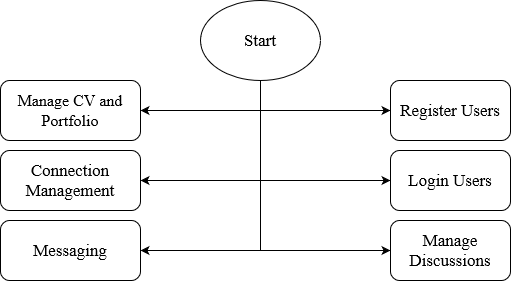

The diagram above was exported from draw.io. Its source (the exported page's mxGraphModel, read from the mxfile embedded in the PNG):
<mxGraphModel dx="1050" dy="577" grid="1" gridSize="10" guides="1" tooltips="1" connect="1" arrows="1" fold="1" page="1" pageScale="1" pageWidth="827" pageHeight="1169" math="0" shadow="0">
  <root>
    <mxCell id="0" />
    <mxCell id="1" parent="0" />
    <mxCell id="YuwZyJ6wJX9Fecn3P6Dk-8" style="edgeStyle=orthogonalEdgeStyle;rounded=0;orthogonalLoop=1;jettySize=auto;html=1;exitX=0.5;exitY=1;exitDx=0;exitDy=0;" parent="1" source="YuwZyJ6wJX9Fecn3P6Dk-1" target="YuwZyJ6wJX9Fecn3P6Dk-5" edge="1">
      <mxGeometry relative="1" as="geometry">
        <Array as="points">
          <mxPoint x="380" y="170" />
        </Array>
      </mxGeometry>
    </mxCell>
    <mxCell id="YuwZyJ6wJX9Fecn3P6Dk-10" style="edgeStyle=orthogonalEdgeStyle;rounded=0;orthogonalLoop=1;jettySize=auto;html=1;exitX=0.5;exitY=1;exitDx=0;exitDy=0;entryX=0;entryY=0.5;entryDx=0;entryDy=0;" parent="1" source="YuwZyJ6wJX9Fecn3P6Dk-1" target="YuwZyJ6wJX9Fecn3P6Dk-2" edge="1">
      <mxGeometry relative="1" as="geometry" />
    </mxCell>
    <mxCell id="YuwZyJ6wJX9Fecn3P6Dk-11" style="edgeStyle=orthogonalEdgeStyle;rounded=0;orthogonalLoop=1;jettySize=auto;html=1;exitX=0.5;exitY=1;exitDx=0;exitDy=0;entryX=1;entryY=0.5;entryDx=0;entryDy=0;" parent="1" source="YuwZyJ6wJX9Fecn3P6Dk-1" target="YuwZyJ6wJX9Fecn3P6Dk-6" edge="1">
      <mxGeometry relative="1" as="geometry" />
    </mxCell>
    <mxCell id="YuwZyJ6wJX9Fecn3P6Dk-12" style="edgeStyle=orthogonalEdgeStyle;rounded=0;orthogonalLoop=1;jettySize=auto;html=1;exitX=0.5;exitY=1;exitDx=0;exitDy=0;entryX=1;entryY=0.5;entryDx=0;entryDy=0;" parent="1" source="YuwZyJ6wJX9Fecn3P6Dk-1" target="YuwZyJ6wJX9Fecn3P6Dk-7" edge="1">
      <mxGeometry relative="1" as="geometry" />
    </mxCell>
    <mxCell id="YuwZyJ6wJX9Fecn3P6Dk-13" style="edgeStyle=orthogonalEdgeStyle;rounded=0;orthogonalLoop=1;jettySize=auto;html=1;exitX=0.5;exitY=1;exitDx=0;exitDy=0;entryX=0;entryY=0.5;entryDx=0;entryDy=0;" parent="1" source="YuwZyJ6wJX9Fecn3P6Dk-1" target="YuwZyJ6wJX9Fecn3P6Dk-3" edge="1">
      <mxGeometry relative="1" as="geometry" />
    </mxCell>
    <mxCell id="YuwZyJ6wJX9Fecn3P6Dk-14" style="edgeStyle=orthogonalEdgeStyle;rounded=0;orthogonalLoop=1;jettySize=auto;html=1;exitX=0.5;exitY=1;exitDx=0;exitDy=0;entryX=0;entryY=0.5;entryDx=0;entryDy=0;" parent="1" source="YuwZyJ6wJX9Fecn3P6Dk-1" target="YuwZyJ6wJX9Fecn3P6Dk-4" edge="1">
      <mxGeometry relative="1" as="geometry" />
    </mxCell>
    <mxCell id="YuwZyJ6wJX9Fecn3P6Dk-1" value="&lt;font style=&quot;font-size: 17px;&quot; face=&quot;Times New Roman&quot;&gt;Start&lt;/font&gt;" style="ellipse;whiteSpace=wrap;html=1;" parent="1" vertex="1">
      <mxGeometry x="320" y="60" width="120" height="80" as="geometry" />
    </mxCell>
    <mxCell id="YuwZyJ6wJX9Fecn3P6Dk-2" value="&lt;font style=&quot;font-size: 17px;&quot; face=&quot;Times New Roman&quot;&gt;Register Users&lt;/font&gt;" style="rounded=1;whiteSpace=wrap;html=1;" parent="1" vertex="1">
      <mxGeometry x="510" y="140" width="120" height="60" as="geometry" />
    </mxCell>
    <mxCell id="YuwZyJ6wJX9Fecn3P6Dk-3" value="&lt;font style=&quot;font-size: 17px;&quot; face=&quot;Times New Roman&quot;&gt;Login&amp;nbsp;Users&lt;/font&gt;" style="rounded=1;whiteSpace=wrap;html=1;" parent="1" vertex="1">
      <mxGeometry x="510" y="210" width="120" height="60" as="geometry" />
    </mxCell>
    <mxCell id="YuwZyJ6wJX9Fecn3P6Dk-4" value="&lt;font style=&quot;font-size: 17px;&quot; face=&quot;Times New Roman&quot;&gt;Manage Discussions&lt;/font&gt;" style="rounded=1;whiteSpace=wrap;html=1;" parent="1" vertex="1">
      <mxGeometry x="510" y="280" width="120" height="60" as="geometry" />
    </mxCell>
    <mxCell id="YuwZyJ6wJX9Fecn3P6Dk-5" value="&lt;font style=&quot;font-size: 16px;&quot; face=&quot;Times New Roman&quot;&gt;Manage CV and Portfolio&lt;/font&gt;" style="rounded=1;whiteSpace=wrap;html=1;" parent="1" vertex="1">
      <mxGeometry x="120" y="140" width="140" height="60" as="geometry" />
    </mxCell>
    <mxCell id="YuwZyJ6wJX9Fecn3P6Dk-6" value="&lt;font style=&quot;font-size: 17px;&quot; face=&quot;Times New Roman&quot;&gt;Connection Management&lt;/font&gt;" style="rounded=1;whiteSpace=wrap;html=1;" parent="1" vertex="1">
      <mxGeometry x="120" y="210" width="140" height="60" as="geometry" />
    </mxCell>
    <mxCell id="YuwZyJ6wJX9Fecn3P6Dk-7" value="&lt;font style=&quot;font-size: 17px;&quot; face=&quot;Times New Roman&quot;&gt;Messaging&lt;/font&gt;" style="rounded=1;whiteSpace=wrap;html=1;" parent="1" vertex="1">
      <mxGeometry x="120" y="280" width="140" height="60" as="geometry" />
    </mxCell>
  </root>
</mxGraphModel>